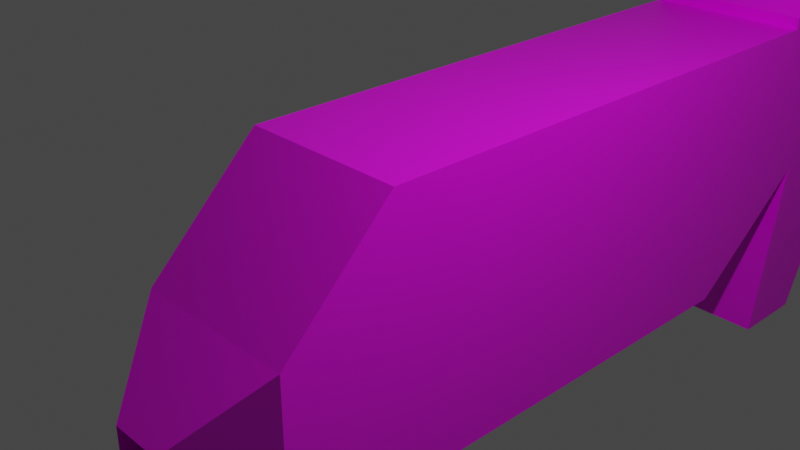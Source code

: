 # Source: gun1.blend  (saved by Blender 3.1.7; exported with 4.5.12 LTS)
import bpy
from mathutils import Matrix  # noqa: F401  (used for matrix-valued properties, if any)

bpy.ops.wm.read_factory_settings(use_empty=True)
scene = bpy.context.scene
scene.name = 'Scene'

# ---- collections
col_collection = bpy.data.collections.new('Collection'); scene.collection.children.link(col_collection)

# ---- images (referenced by path relative to the original .blend; pixels are not part of the script)
import os
ASSET_DIR = os.environ.get("B2B_ASSET_DIR", "")  # directory of the original .blend (textures are referenced by path, not embedded)
HERE = os.path.dirname(os.path.abspath(__file__))  # packed textures are extracted next to this script under _unpacked/

def load_image(name, relpath, width, height, colorspace="sRGB"):
    """Load a texture the original file referenced (path relative to the .blend, or extracted next to this script)."""
    p = next((c for c in (os.path.join(HERE, relpath), os.path.join(ASSET_DIR, relpath)) if relpath and os.path.exists(c)), "")
    if p:
        img = bpy.data.images.load(p, check_existing=True)
        img.name = name
    else:  # same state as the original file: an image datablock whose file is absent (Cycles renders it pink)
        img = bpy.data.images.new(name, width, height)
        img.source = "FILE"
        img.filepath = "//" + (relpath or name)
    img.colorspace_settings.name = colorspace
    return img
img_gun_texture = load_image('Gun Texture', 'Gun Texture.png', 1024, 1024, 'sRGB')

# ---- materials (node trees are filled in below, after node groups)
mat_gun_material = bpy.data.materials.new('Gun material')
mat_gun_material.alpha_threshold = 0.0
mat_gun_material.use_transparent_shadow = False
mat_gun_material.line_color = (0.0, 0.0, 0.0, 1.0)

# ---- material node trees
mat_gun_material.use_nodes = True; mat_gun_material.node_tree.nodes.clear()
_N = mat_gun_material.node_tree.nodes; _L = mat_gun_material.node_tree.links
n0 = _N.new('ShaderNodeOutputMaterial'); n0.name = 'Material Output'; n0.location = (300, 300)
n1 = _N.new('ShaderNodeBsdfPrincipled'); n1.name = 'Principled BSDF'; n1.location = (10, 300)
n1.distribution = 'GGX'
n1.subsurface_method = 'RANDOM_WALK_SKIN'
n1.inputs[2].default_value = 0.4
n1.inputs[3].default_value = 1.45
n1.inputs[27].default_value = (0.0, 0.0, 0.0, 1.0)
n1.inputs[28].default_value = 1.0
n2 = _N.new('ShaderNodeTexImage'); n2.name = 'Image Texture'; n2.location = (-280, 280)
n2.image = img_gun_texture
_L.new(n1.outputs[0], n0.inputs[0])
_L.new(n2.outputs[0], n1.inputs[0])
n0.is_active_output = True

# ---- world
world_world = bpy.data.worlds.new('World'); scene.world = world_world
world_world.use_nodes = True; world_world.node_tree.nodes.clear()
_N = world_world.node_tree.nodes; _L = world_world.node_tree.links
n0 = _N.new('ShaderNodeOutputWorld'); n0.name = 'World Output'; n0.location = (300, 300)
n1 = _N.new('ShaderNodeBackground'); n1.name = 'Background'; n1.location = (10, 300)
n1.inputs[0].default_value = (0.05088, 0.05088, 0.05088, 1.0)
_L.new(n1.outputs[0], n0.inputs[0])
n0.is_active_output = True
world_world.color = (0.05088, 0.05088, 0.05088)
world_world.use_sun_shadow = False
world_world.sun_shadow_jitter_overblur = 0.0

# ---- cameras
cam_camera = bpy.data.cameras.new('Camera')
cam_camera.clip_end = 100.0
cam_camera.ortho_scale = 7.314

# ---- lights
light_light = bpy.data.lights.new('Light', 'POINT')
light_light.transmission_factor = 0.0
light_light.energy = 1000.0
light_light.shadow_soft_size = 0.1
light_light.shadow_maximum_resolution = 0.006
light_light.use_absolute_resolution = True

# ---- meshes
me_cube = bpy.data.meshes.new('Cube')
me_cube.from_pydata([(1.0, 5.816, 1.0), (1.0, 6.204, -1.0), (1.0, -1.0, 1.0), (1.0, -1.0, -1.0), (-1.0, 5.816, 1.0), (-1.0, 6.204, -1.0), (-1.0, -1.0, 1.0), (-1.0, -1.0, -1.0), (1.0, 6.83, 1.0), (1.0, 7.815, -1.0), (-1.0, 6.83, 1.0), (-1.0, 7.815, -1.0), (1.0, 10.02, 1.0), (1.0, 10.02, -1.0), (-1.0, 10.02, 1.0), (-1.0, 10.02, -1.0), (-1.0, 5.816, -3.342), (-1.0, 6.83, -3.342), (1.0, 4.499, -2.317), (1.0, -2.317, -0.3173), (1.0, -2.317, -2.317), (-1.0, 4.499, -2.317), (-1.0, -2.317, -0.3173), (-1.0, -2.317, -2.317), (0.3231, -3.196, -1.114), (0.3231, -3.196, -1.521), (-0.3231, -3.196, -1.114), (-0.3231, -3.196, -1.521), (1.0, 5.816, 1.147), (-1.0, 5.816, 1.147), (1.0, 6.83, 1.828), (-1.0, 6.83, 1.828), (0.3231, 3.933, -1.114), (0.3231, 3.933, -1.521), (-0.3231, 3.933, -1.114), (-0.3231, 3.933, -1.521), (1.0, 7.184, 1.0), (-1.0, 7.184, 1.0), (1.0, 7.184, 1.828), (-1.0, 7.184, 1.828), (0.2923, 10.37, 1.0), (0.2923, 10.37, -1.0), (-0.2923, 10.37, 1.0), (-0.2923, 10.37, -1.0), (0.2923, 10.14, 1.0), (0.2923, 10.14, -1.0), (-0.2923, 10.14, 1.0), (-0.2923, 10.14, -1.0), (-1.0, 6.936, 1.0), (1.0, 6.936, 1.0), (-1.0, 6.936, 1.828), (1.0, 6.936, 1.828), (1.0, 6.204, -1.0), (-1.0, 6.204, -1.0), (1.0, 7.815, -1.0), (-1.0, 7.815, -1.0), (1.0, 5.816, -3.342), (-1.0, 5.816, -3.342), (1.0, 6.83, -3.342), (-1.0, 6.83, -3.342)], [], [(0, 4, 6, 2), (3, 2, 19, 20), (7, 6, 4, 5), (2, 6, 22, 19), (1, 0, 2, 3), (0, 1, 9, 8), (10, 8, 12, 14), (5, 4, 10, 11), (5, 16, 57, 53), (4, 0, 28, 29), (15, 14, 42, 43), (8, 9, 13, 12), (11, 10, 14, 15), (9, 11, 15, 13), (9, 1, 52, 54), (16, 17, 59, 57), (17, 11, 55, 59), (5, 11, 17, 16), (23, 20, 25, 27), (21, 18, 20, 23), (1, 3, 20, 18), (7, 5, 21, 23), (6, 7, 23, 22), (5, 1, 18, 21), (24, 26, 34, 32), (20, 19, 24, 25), (19, 22, 26, 24), (22, 23, 27, 26), (29, 28, 30, 31), (0, 8, 30, 28), (10, 31, 39, 37), (10, 4, 29, 31), (33, 32, 34, 35), (26, 27, 35, 34), (27, 25, 33, 35), (25, 24, 32, 33), (38, 36, 49, 51), (8, 10, 37, 36), (31, 30, 38, 39), (30, 8, 36, 38), (40, 41, 45, 44), (13, 15, 43, 41), (14, 12, 40, 42), (12, 13, 41, 40), (47, 46, 44, 45), (43, 42, 46, 47), (41, 43, 47, 45), (42, 40, 44, 46), (49, 48, 50, 51), (36, 37, 48, 49), (37, 39, 50, 48), (39, 38, 51, 50), (54, 52, 56, 58), (56, 57, 59, 58), (52, 53, 57, 56), (55, 54, 58, 59), (1, 5, 53, 52), (11, 9, 54, 55)])
_uv = me_cube.uv_layers.new(name='UVMap')
_uv.uv.foreach_set('vector', [0.8017, 0.0, 0.9316, 0.0, 0.9316, 0.4428, 0.8017, 0.4428, 0.1521, 0.716, 0.2821, 0.716, 0.1965, 0.8016, 0.06656, 0.8016, 0.488, 0.1427, 0.618, 0.1427, 0.618, 0.5855, 0.488, 0.6107, 0.6717, 0.9708, 0.6717, 0.8409, 0.7619, 0.8409, 0.7619, 0.9708, 0.1521, 0.248, 0.2821, 0.2732, 0.2821, 0.716, 0.1521, 0.716, 0.2821, 0.2732, 0.1521, 0.248, 0.1521, 0.1433, 0.2821, 0.2073, 0.8017, 0.8409, 0.6717, 0.8409, 0.6717, 0.6336, 0.8017, 0.6336, 0.488, 0.6107, 0.618, 0.5855, 0.618, 0.6514, 0.488, 0.7154, 0.488, 0.6107, 0.3359, 0.5855, 0.3359, 0.5855, 0.488, 0.6107, 0.4527, 0.8587, 0.4527, 0.9886, 0.4431, 0.9886, 0.4431, 0.8587, 0.3114, 0.8587, 0.3114, 0.9882, 0.2654, 0.9901, 0.2654, 0.8606, 0.2821, 0.2073, 0.1521, 0.1433, 0.1521, 0.0, 0.2821, 0.0, 0.488, 0.7154, 0.618, 0.6514, 0.618, 0.8587, 0.488, 0.8587, 0.9316, 0.609, 0.8017, 0.609, 0.8017, 0.4657, 0.9316, 0.4657, 0.1521, 0.1433, 0.1521, 0.248, 0.1521, 0.248, 0.1521, 0.1433, 0.3359, 0.5855, 0.3359, 0.6514, 0.3359, 0.6514, 0.3359, 0.5855, 0.3359, 0.6514, 0.488, 0.7154, 0.488, 0.7154, 0.3359, 0.6514, 0.488, 0.6107, 0.488, 0.7154, 0.3359, 0.6514, 0.3359, 0.5855, 0.6717, 0.5536, 0.8017, 0.5536, 0.7577, 0.6107, 0.7157, 0.6107, 0.6717, 0.1108, 0.8017, 0.1108, 0.8017, 0.5536, 0.6717, 0.5536, 0.1521, 0.248, 0.1521, 0.716, 0.06656, 0.8016, 0.06656, 0.3588, 0.488, 0.1427, 0.488, 0.6107, 0.4024, 0.5, 0.4024, 0.05711, 0.618, 0.1427, 0.488, 0.1427, 0.4024, 0.05711, 0.5324, 0.05711, 0.6717, 0.0, 0.8017, 0.0, 0.8017, 0.1108, 0.6717, 0.1108, 0.9736, 0.4632, 0.9316, 0.4632, 0.9316, 0.0, 0.9736, 0.0, 0.06656, 0.8016, 0.1965, 0.8016, 0.1447, 0.8587, 0.1183, 0.8587, 0.1547, 0.9886, 0.1547, 0.8587, 0.2118, 0.9027, 0.2118, 0.9447, 0.5324, 0.05711, 0.4024, 0.05711, 0.4542, 0.0, 0.4806, 0.0, 0.0, 0.9886, 0.0, 0.8587, 0.06585, 0.8587, 0.06585, 0.9886, 0.2821, 0.2732, 0.2821, 0.2073, 0.3359, 0.2073, 0.2916, 0.2732, 0.618, 0.6514, 0.6717, 0.6514, 0.6717, 0.6744, 0.618, 0.6744, 0.618, 0.6514, 0.618, 0.5855, 0.6275, 0.5855, 0.6717, 0.6514, 0.479, 0.9007, 0.4527, 0.9007, 0.4527, 0.8587, 0.479, 0.8587, 0.9736, 0.4632, 1.0, 0.4632, 1.0, 0.9264, 0.9736, 0.9264, 0.9736, 0.9264, 0.9316, 0.9264, 0.9316, 0.4632, 0.9736, 0.4632, 1.0, 0.4632, 0.9736, 0.4632, 0.9736, 0.0, 1.0, 0.0, 0.479, 0.9125, 0.479, 0.8587, 0.4952, 0.8587, 0.4952, 0.9125, 0.3574, 0.9886, 0.3574, 0.8587, 0.3804, 0.8587, 0.3804, 0.9886, 0.06585, 0.9886, 0.06585, 0.8587, 0.08888, 0.8587, 0.08888, 0.9886, 0.3359, 0.2073, 0.2821, 0.2073, 0.2821, 0.1843, 0.3359, 0.1843, 0.4279, 0.9886, 0.4279, 0.8587, 0.4431, 0.8587, 0.4431, 0.9886, 0.9316, 0.4657, 0.8017, 0.4657, 0.8477, 0.4428, 0.8856, 0.4428, 0.8017, 0.6336, 0.6717, 0.6336, 0.7177, 0.6107, 0.7557, 0.6107, 0.3574, 0.8606, 0.3574, 0.9901, 0.3114, 0.9882, 0.3114, 0.8587, 0.7998, 0.8409, 0.7998, 0.9704, 0.7619, 0.9704, 0.7619, 0.8409, 0.4279, 0.8587, 0.4279, 0.9886, 0.4127, 0.9886, 0.4127, 0.8587, 0.5418, 0.8587, 0.5418, 0.8967, 0.5265, 0.8967, 0.5265, 0.8587, 0.5265, 0.8587, 0.5265, 0.8967, 0.5113, 0.8967, 0.5113, 0.8587, 0.2654, 0.8587, 0.2654, 0.9886, 0.2118, 0.9886, 0.2118, 0.8587, 0.3966, 0.8587, 0.3966, 0.9886, 0.3804, 0.9886, 0.3804, 0.8587, 0.5113, 0.8587, 0.5113, 0.9125, 0.4952, 0.9125, 0.4952, 0.8587, 0.4127, 0.8587, 0.4127, 0.9886, 0.3966, 0.9886, 0.3966, 0.8587, 0.1521, 0.1433, 0.1521, 0.248, 0.0, 0.2732, 0.0, 0.2073, 0.08888, 0.9886, 0.08888, 0.8587, 0.1547, 0.8587, 0.1547, 0.9886, 0.9316, 0.9192, 0.8017, 0.9192, 0.8017, 0.7659, 0.9316, 0.7659, 0.9316, 0.7659, 0.8017, 0.7659, 0.8017, 0.609, 0.9316, 0.609, 0.8017, 0.0, 0.6717, 0.0, 0.6717, 0.0, 0.8017, 0.0, 0.8017, 0.609, 0.9316, 0.609, 0.9316, 0.609, 0.8017, 0.609])
me_cube.materials.append(mat_gun_material)
me_cube.use_remesh_preserve_volume = False
me_cube.use_remesh_preserve_attributes = False
me_cube.use_mirror_vertex_groups = False
me_cube.use_paint_bone_selection = False
me_cube.use_paint_mask = True
me_cube.update()

# ---- objects
ob_gun = bpy.data.objects.new('Gun', me_cube)
ob_light = bpy.data.objects.new('Light', light_light)
ob_camera = bpy.data.objects.new('Camera', cam_camera)

# ---- transforms, parenting, visibility, modifiers, constraints
ob_gun.location = (0.0, 0.0, 0.0)
ob_gun.lock_rotations_4d = False
ob_gun.empty_display_type = 'ARROWS'
ob_gun.lineart.crease_threshold = 0.0
ob_light.location = (4.076, 1.005, 5.904)
ob_light.rotation_euler = (0.6503, 0.05522, 1.866)
ob_light.lock_rotations_4d = False
ob_light.empty_display_type = 'ARROWS'
ob_light.color = (0.0, 0.0, 0.0, 0.0)
ob_light.lineart.crease_threshold = 0.0
ob_camera.location = (7.359, -6.926, 4.958)
ob_camera.rotation_euler = (1.109, 0.0, 0.8149)
ob_camera.lock_rotations_4d = False
ob_camera.empty_display_type = 'ARROWS'
ob_camera.color = (0.0, 0.0, 0.0, 0.0)
ob_camera.display_type = 'WIRE'
ob_camera.lineart.crease_threshold = 0.0

# ---- collection membership
col_collection.objects.link(ob_gun)
col_collection.objects.link(ob_light)
col_collection.objects.link(ob_camera)

# ---- scene / render settings (as saved in the file)
scene.camera = ob_camera
scene.frame_start = 1; scene.frame_end = 250; scene.frame_set(68)
scene.render.engine = 'BLENDER_EEVEE_NEXT'
scene.cycles.sampling_pattern = 'TABULATED_SOBOL'
scene.cycles.use_light_tree = False
scene.view_settings.view_transform = 'Filmic'
bpy.context.view_layer.update()
